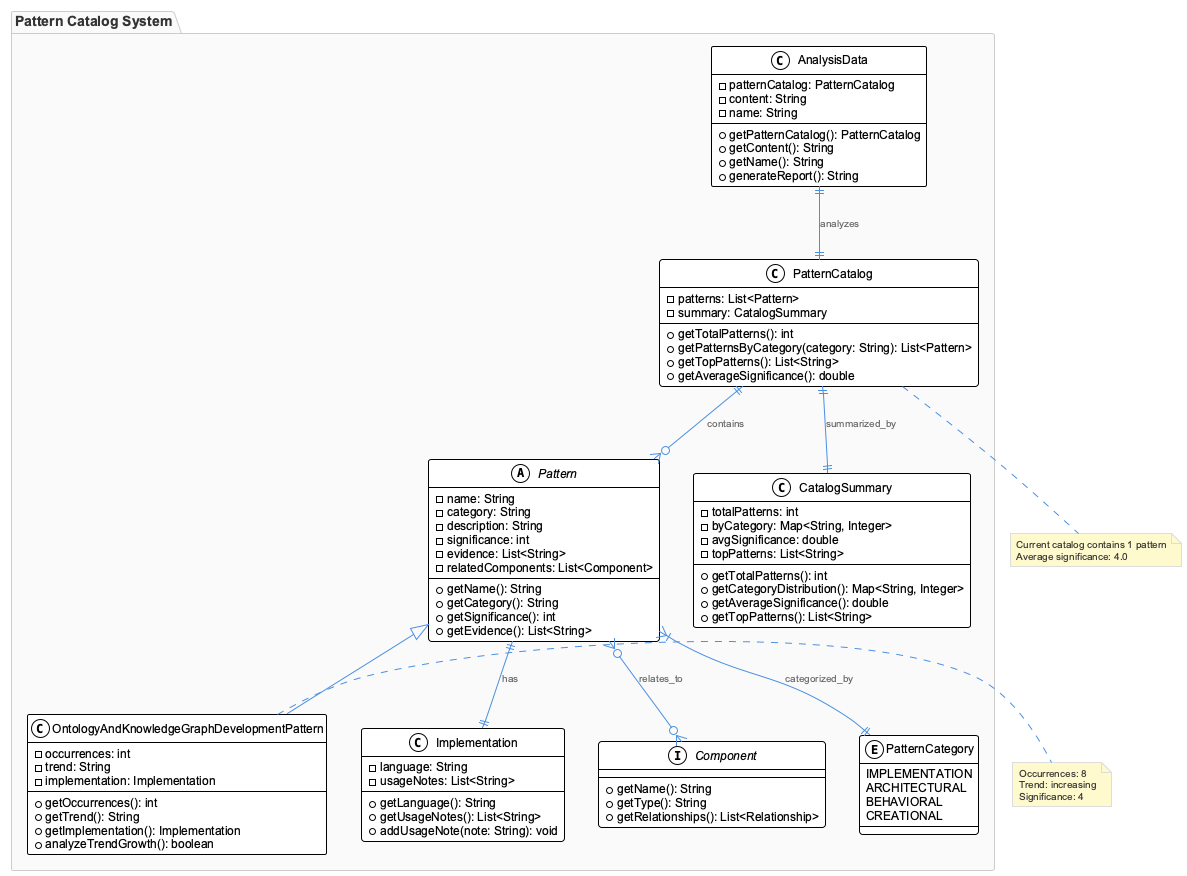

The diagram above was rendered by PlantUML. Its source (embedded in the PNG):
@startuml
!include /Users/q284340/Agentic/coding/docs/puml/_standard-style.puml

package "Pattern Catalog System" {
    
    class PatternCatalog {
        -patterns: List<Pattern>
        -summary: CatalogSummary
        +getTotalPatterns(): int
        +getPatternsByCategory(category: String): List<Pattern>
        +getTopPatterns(): List<String>
        +getAverageSignificance(): double
    }
    
    abstract class Pattern {
        -name: String
        -category: String
        -description: String
        -significance: int
        -evidence: List<String>
        -relatedComponents: List<Component>
        +getName(): String
        +getCategory(): String
        +getSignificance(): int
        +getEvidence(): List<String>
    }
    
    class OntologyAndKnowledgeGraphDevelopmentPattern {
        -occurrences: int
        -trend: String
        -implementation: Implementation
        +getOccurrences(): int
        +getTrend(): String
        +getImplementation(): Implementation
        +analyzeTrendGrowth(): boolean
    }
    
    class Implementation {
        -language: String
        -usageNotes: List<String>
        +getLanguage(): String
        +getUsageNotes(): List<String>
        +addUsageNote(note: String): void
    }
    
    class CatalogSummary {
        -totalPatterns: int
        -byCategory: Map<String, Integer>
        -avgSignificance: double
        -topPatterns: List<String>
        +getTotalPatterns(): int
        +getCategoryDistribution(): Map<String, Integer>
        +getAverageSignificance(): double
        +getTopPatterns(): List<String>
    }
    
    interface Component {
        +getName(): String
        +getType(): String
        +getRelationships(): List<Relationship>
    }
    
    enum PatternCategory {
        IMPLEMENTATION
        ARCHITECTURAL
        BEHAVIORAL
        CREATIONAL
    }
    
    class AnalysisData {
        -patternCatalog: PatternCatalog
        -content: String
        -name: String
        +getPatternCatalog(): PatternCatalog
        +getContent(): String
        +getName(): String
        +generateReport(): String
    }
}

PatternCatalog ||--o{ Pattern : contains
Pattern <|-- OntologyAndKnowledgeGraphDevelopmentPattern
Pattern ||--|| Implementation : has
Pattern }|--|| PatternCategory : categorized_by
Pattern }o--o{ Component : relates_to
PatternCatalog ||--|| CatalogSummary : summarized_by
AnalysisData ||--|| PatternCatalog : analyzes

note right of OntologyAndKnowledgeGraphDevelopmentPattern
  Occurrences: 8
  Trend: increasing
  Significance: 4
end note

note bottom of PatternCatalog
  Current catalog contains 1 pattern
  Average significance: 4.0
end note

@enduml